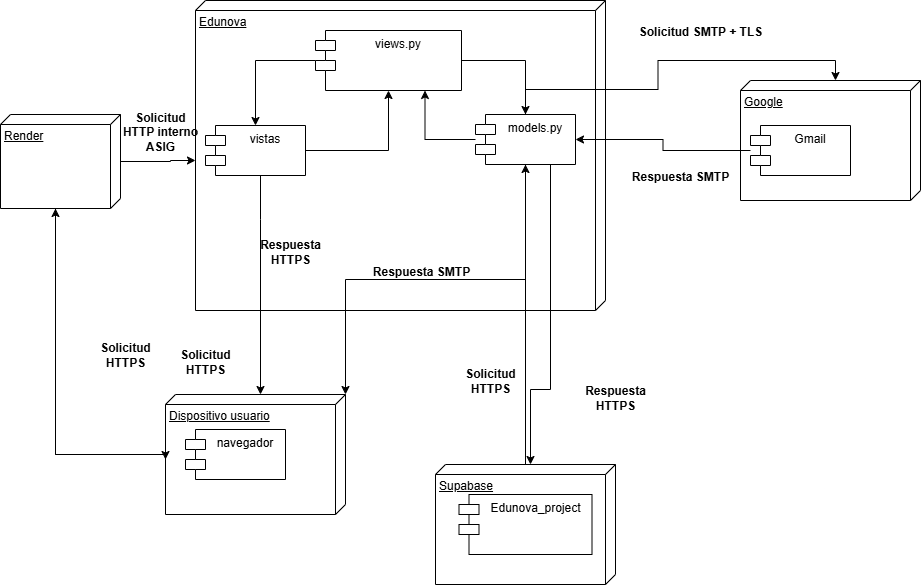

The diagram above was exported from draw.io. Its source (the exported page's mxGraphModel, read from the mxfile embedded in the PNG):
<mxGraphModel dx="2241" dy="757" grid="1" gridSize="10" guides="1" tooltips="1" connect="1" arrows="1" fold="1" page="1" pageScale="1" pageWidth="827" pageHeight="1169" math="0" shadow="0">
  <root>
    <mxCell id="0" />
    <mxCell id="1" parent="0" />
    <mxCell id="aOuXRdl7WlmaA9nuVtIb-1" parent="1" style="verticalAlign=top;align=left;spacingTop=8;spacingLeft=2;spacingRight=12;shape=cube;size=10;direction=south;fontStyle=4;html=1;whiteSpace=wrap;" value="Dispositivo usuario" vertex="1">
      <mxGeometry height="120" width="180" x="35" y="455" as="geometry" />
    </mxCell>
    <mxCell id="aOuXRdl7WlmaA9nuVtIb-2" parent="1" style="verticalAlign=top;align=left;spacingTop=8;spacingLeft=2;spacingRight=12;shape=cube;size=10;direction=south;fontStyle=4;html=1;whiteSpace=wrap;" value="Edunova" vertex="1">
      <mxGeometry height="310" width="410" x="65" y="61" as="geometry" />
    </mxCell>
    <mxCell id="aOuXRdl7WlmaA9nuVtIb-4" parent="1" style="shape=module;align=left;spacingLeft=20;align=center;verticalAlign=top;whiteSpace=wrap;html=1;" value="navegador" vertex="1">
      <mxGeometry height="50" width="100" x="55" y="490" as="geometry" />
    </mxCell>
    <mxCell id="aOuXRdl7WlmaA9nuVtIb-9" edge="1" parent="1" source="aOuXRdl7WlmaA9nuVtIb-6" style="edgeStyle=orthogonalEdgeStyle;rounded=0;orthogonalLoop=1;jettySize=auto;html=1;entryX=0.5;entryY=0;entryDx=0;entryDy=0;" target="aOuXRdl7WlmaA9nuVtIb-7">
      <mxGeometry relative="1" as="geometry" />
    </mxCell>
    <mxCell id="aOuXRdl7WlmaA9nuVtIb-11" edge="1" parent="1" source="aOuXRdl7WlmaA9nuVtIb-6" style="edgeStyle=orthogonalEdgeStyle;rounded=0;orthogonalLoop=1;jettySize=auto;html=1;" target="aOuXRdl7WlmaA9nuVtIb-10">
      <mxGeometry relative="1" as="geometry" />
    </mxCell>
    <mxCell id="aOuXRdl7WlmaA9nuVtIb-6" parent="1" style="shape=module;align=left;spacingLeft=20;align=center;verticalAlign=top;whiteSpace=wrap;html=1;" value="views.py" vertex="1">
      <mxGeometry height="60" width="146" x="185" y="91" as="geometry" />
    </mxCell>
    <mxCell id="aOuXRdl7WlmaA9nuVtIb-8" edge="1" parent="1" source="aOuXRdl7WlmaA9nuVtIb-7" style="edgeStyle=orthogonalEdgeStyle;rounded=0;orthogonalLoop=1;jettySize=auto;html=1;entryX=0.5;entryY=1;entryDx=0;entryDy=0;" target="aOuXRdl7WlmaA9nuVtIb-6">
      <mxGeometry relative="1" as="geometry" />
    </mxCell>
    <mxCell id="YCLety72QQlcp6Ip5nbC-2" edge="1" parent="1" source="aOuXRdl7WlmaA9nuVtIb-7" style="edgeStyle=orthogonalEdgeStyle;rounded=0;orthogonalLoop=1;jettySize=auto;html=1;defaultLabelBackgroundColor=page;entryX=0;entryY=0.5;entryDx=0;entryDy=-5;entryPerimeter=0;" target="aOuXRdl7WlmaA9nuVtIb-1">
      <mxGeometry relative="1" as="geometry">
        <Array as="points">
          <mxPoint x="130" y="280" />
          <mxPoint x="130" y="280" />
        </Array>
      </mxGeometry>
    </mxCell>
    <mxCell id="aOuXRdl7WlmaA9nuVtIb-7" parent="1" style="shape=module;align=left;spacingLeft=20;align=center;verticalAlign=top;whiteSpace=wrap;html=1;" value="vistas" vertex="1">
      <mxGeometry height="50" width="100" x="75" y="186" as="geometry" />
    </mxCell>
    <mxCell id="aOuXRdl7WlmaA9nuVtIb-12" edge="1" parent="1" source="aOuXRdl7WlmaA9nuVtIb-10" style="edgeStyle=orthogonalEdgeStyle;rounded=0;orthogonalLoop=1;jettySize=auto;html=1;entryX=0.75;entryY=1;entryDx=0;entryDy=0;" target="aOuXRdl7WlmaA9nuVtIb-6">
      <mxGeometry relative="1" as="geometry" />
    </mxCell>
    <mxCell id="aOuXRdl7WlmaA9nuVtIb-15" edge="1" parent="1" source="aOuXRdl7WlmaA9nuVtIb-10" style="edgeStyle=orthogonalEdgeStyle;rounded=0;orthogonalLoop=1;jettySize=auto;html=1;entryX=0;entryY=0.5;entryDx=0;entryDy=-5;exitX=0.75;exitY=1;exitDx=0;exitDy=0;entryPerimeter=0;" target="gefr9I4bzlpXbSAWOdDI-1">
      <mxGeometry relative="1" x="-0.0187" as="geometry">
        <Array as="points">
          <mxPoint x="420" y="450" />
          <mxPoint x="400" y="450" />
        </Array>
        <mxPoint x="860" y="460" as="targetPoint" />
      </mxGeometry>
    </mxCell>
    <mxCell id="aOuXRdl7WlmaA9nuVtIb-10" parent="1" style="shape=module;align=left;spacingLeft=20;align=center;verticalAlign=top;whiteSpace=wrap;html=1;" value="models.py" vertex="1">
      <mxGeometry height="50" width="100" x="345" y="175" as="geometry" />
    </mxCell>
    <mxCell id="aOuXRdl7WlmaA9nuVtIb-14" edge="1" parent="1" source="gefr9I4bzlpXbSAWOdDI-2" style="edgeStyle=orthogonalEdgeStyle;rounded=0;orthogonalLoop=1;jettySize=auto;html=1;entryX=0.5;entryY=1;entryDx=0;entryDy=0;" target="aOuXRdl7WlmaA9nuVtIb-10">
      <mxGeometry relative="1" as="geometry">
        <mxPoint x="793.5" y="430" as="sourcePoint" />
      </mxGeometry>
    </mxCell>
    <mxCell id="aOuXRdl7WlmaA9nuVtIb-16" parent="1" style="verticalAlign=top;align=left;spacingTop=8;spacingLeft=2;spacingRight=12;shape=cube;size=10;direction=south;fontStyle=4;html=1;whiteSpace=wrap;fillColor=none;" value="Render" vertex="1">
      <mxGeometry height="94" width="120" x="-130" y="175" as="geometry" />
    </mxCell>
    <mxCell id="gefr9I4bzlpXbSAWOdDI-1" parent="1" style="verticalAlign=top;align=left;spacingTop=8;spacingLeft=2;spacingRight=12;shape=cube;size=10;direction=south;fontStyle=4;html=1;whiteSpace=wrap;" value="Supabase" vertex="1">
      <mxGeometry height="120" width="180" x="305" y="525" as="geometry" />
    </mxCell>
    <mxCell id="gefr9I4bzlpXbSAWOdDI-2" parent="1" style="shape=module;align=left;spacingLeft=20;align=center;verticalAlign=top;whiteSpace=wrap;html=1;" value="Edunova_project" vertex="1">
      <mxGeometry height="60" width="133" x="328.5" y="555" as="geometry" />
    </mxCell>
    <mxCell id="YCLety72QQlcp6Ip5nbC-1" edge="1" parent="1" source="aOuXRdl7WlmaA9nuVtIb-1" style="edgeStyle=orthogonalEdgeStyle;rounded=0;orthogonalLoop=1;jettySize=auto;html=1;entryX=1;entryY=0.5;entryDx=0;entryDy=5;entryPerimeter=0;defaultLabelBackgroundColor=page;" target="aOuXRdl7WlmaA9nuVtIb-16">
      <mxGeometry relative="1" x="0.0192" as="geometry" />
    </mxCell>
    <mxCell id="YCLety72QQlcp6Ip5nbC-3" parent="1" style="verticalAlign=top;align=left;spacingTop=8;spacingLeft=2;spacingRight=12;shape=cube;size=10;direction=south;fontStyle=4;html=1;whiteSpace=wrap;" value="Google" vertex="1">
      <mxGeometry height="120" width="180" x="610" y="141" as="geometry" />
    </mxCell>
    <mxCell id="YCLety72QQlcp6Ip5nbC-9" edge="1" parent="1" source="YCLety72QQlcp6Ip5nbC-4" style="edgeStyle=orthogonalEdgeStyle;rounded=0;orthogonalLoop=1;jettySize=auto;html=1;defaultLabelBackgroundColor=page;entryX=1;entryY=0.5;entryDx=0;entryDy=0;" target="aOuXRdl7WlmaA9nuVtIb-10">
      <mxGeometry relative="1" as="geometry">
        <mxPoint x="540" y="190" as="targetPoint" />
      </mxGeometry>
    </mxCell>
    <mxCell id="YCLety72QQlcp6Ip5nbC-4" parent="1" style="shape=module;align=left;spacingLeft=20;align=center;verticalAlign=top;whiteSpace=wrap;html=1;" value="Gmail" vertex="1">
      <mxGeometry height="50" width="100" x="620" y="186" as="geometry" />
    </mxCell>
    <mxCell id="aOuXRdl7WlmaA9nuVtIb-5" parent="1" style="text;align=center;fontStyle=1;verticalAlign=middle;spacingLeft=3;spacingRight=3;strokeColor=none;rotatable=0;points=[[0,0.5],[1,0.5]];portConstraint=eastwest;html=1;" value="Solicitud&lt;br&gt;&lt;div&gt;HTTPS&lt;/div&gt;" vertex="1">
      <mxGeometry height="26" width="80" x="35" y="410" as="geometry" />
    </mxCell>
    <mxCell id="YCLety72QQlcp6Ip5nbC-6" parent="1" style="text;align=center;fontStyle=1;verticalAlign=middle;spacingLeft=3;spacingRight=3;strokeColor=none;rotatable=0;points=[[0,0.5],[1,0.5]];portConstraint=eastwest;html=1;" value="Respuesta&lt;br&gt;&lt;div&gt;HTTPS&lt;/div&gt;" vertex="1">
      <mxGeometry height="26" width="80" x="120" y="300" as="geometry" />
    </mxCell>
    <mxCell id="YCLety72QQlcp6Ip5nbC-7" parent="1" style="text;align=center;fontStyle=1;verticalAlign=middle;spacingLeft=3;spacingRight=3;strokeColor=none;rotatable=0;points=[[0,0.5],[1,0.5]];portConstraint=eastwest;html=1;" value="Solicitud&lt;br&gt;&lt;div&gt;HTTPS&lt;/div&gt;" vertex="1">
      <mxGeometry height="26" width="80" x="320" y="429" as="geometry" />
    </mxCell>
    <mxCell id="YCLety72QQlcp6Ip5nbC-8" parent="1" style="text;align=center;fontStyle=1;verticalAlign=middle;spacingLeft=3;spacingRight=3;strokeColor=none;rotatable=0;points=[[0,0.5],[1,0.5]];portConstraint=eastwest;html=1;" value="Respuesta &lt;br&gt;HTTPS" vertex="1">
      <mxGeometry height="26" width="80" x="445" y="446" as="geometry" />
    </mxCell>
    <mxCell id="YCLety72QQlcp6Ip5nbC-10" edge="1" parent="1" source="aOuXRdl7WlmaA9nuVtIb-10" style="edgeStyle=orthogonalEdgeStyle;rounded=0;orthogonalLoop=1;jettySize=auto;html=1;entryX=0;entryY=0.5;entryDx=0;entryDy=-5;entryPerimeter=0;defaultLabelBackgroundColor=page;" target="YCLety72QQlcp6Ip5nbC-3">
      <mxGeometry relative="1" x="0.0677" as="geometry">
        <Array as="points">
          <mxPoint x="395" y="150" />
          <mxPoint x="527.5" y="150" />
          <mxPoint x="527.5" y="121" />
          <mxPoint x="705" y="121" />
        </Array>
      </mxGeometry>
    </mxCell>
    <mxCell id="YCLety72QQlcp6Ip5nbC-11" parent="1" style="text;align=center;fontStyle=1;verticalAlign=middle;spacingLeft=3;spacingRight=3;strokeColor=none;rotatable=0;points=[[0,0.5],[1,0.5]];portConstraint=eastwest;html=1;" value="Solicitud SMTP + TLS" vertex="1">
      <mxGeometry height="26" width="80" x="530" y="80" as="geometry" />
    </mxCell>
    <mxCell id="YCLety72QQlcp6Ip5nbC-12" parent="1" style="text;align=center;fontStyle=1;verticalAlign=middle;spacingLeft=3;spacingRight=3;strokeColor=none;rotatable=0;points=[[0,0.5],[1,0.5]];portConstraint=eastwest;html=1;" value="Respuesta SMTP" vertex="1">
      <mxGeometry height="26" width="80" x="510" y="225" as="geometry" />
    </mxCell>
    <mxCell id="YCLety72QQlcp6Ip5nbC-14" edge="1" parent="1" source="aOuXRdl7WlmaA9nuVtIb-10" style="edgeStyle=orthogonalEdgeStyle;rounded=0;orthogonalLoop=1;jettySize=auto;html=1;entryX=0;entryY=0;entryDx=0;entryDy=0;entryPerimeter=0;defaultLabelBackgroundColor=page;" target="aOuXRdl7WlmaA9nuVtIb-1">
      <mxGeometry relative="1" as="geometry">
        <Array as="points">
          <mxPoint x="395" y="340" />
          <mxPoint x="215" y="340" />
        </Array>
      </mxGeometry>
    </mxCell>
    <mxCell id="YCLety72QQlcp6Ip5nbC-15" parent="1" style="text;align=center;fontStyle=1;verticalAlign=middle;spacingLeft=3;spacingRight=3;strokeColor=none;rotatable=0;points=[[0,0.5],[1,0.5]];portConstraint=eastwest;html=1;" value="Respuesta SMTP" vertex="1">
      <mxGeometry height="26" width="80" x="251" y="320" as="geometry" />
    </mxCell>
    <mxCell id="_NVNbZyANGWE69e2BzdJ-1" edge="1" parent="1" source="aOuXRdl7WlmaA9nuVtIb-16" style="edgeStyle=orthogonalEdgeStyle;rounded=0;orthogonalLoop=1;jettySize=auto;html=1;entryX=0.5;entryY=1;entryDx=5;entryDy=0;entryPerimeter=0;defaultLabelBackgroundColor=page;exitX=1;exitY=0.5;exitDx=0;exitDy=5;exitPerimeter=0;" target="aOuXRdl7WlmaA9nuVtIb-1">
      <mxGeometry relative="1" as="geometry">
        <Array as="points">
          <mxPoint x="-75" y="515" />
          <mxPoint x="35" y="515" />
        </Array>
      </mxGeometry>
    </mxCell>
    <mxCell id="_NVNbZyANGWE69e2BzdJ-2" edge="1" parent="1" source="aOuXRdl7WlmaA9nuVtIb-16" style="edgeStyle=orthogonalEdgeStyle;rounded=0;orthogonalLoop=1;jettySize=auto;html=1;entryX=0.5;entryY=1;entryDx=5;entryDy=0;entryPerimeter=0;defaultLabelBackgroundColor=page;" target="aOuXRdl7WlmaA9nuVtIb-2">
      <mxGeometry relative="1" x="0.0217" as="geometry">
        <Array as="points">
          <mxPoint x="40" y="222" />
          <mxPoint x="40" y="221" />
        </Array>
      </mxGeometry>
    </mxCell>
    <mxCell id="_NVNbZyANGWE69e2BzdJ-3" parent="1" style="text;align=center;fontStyle=1;verticalAlign=middle;spacingLeft=3;spacingRight=3;strokeColor=none;rotatable=0;points=[[0,0.5],[1,0.5]];portConstraint=eastwest;html=1;" value="Solicitud&lt;br&gt;&lt;div&gt;HTTPS&lt;/div&gt;" vertex="1">
      <mxGeometry height="26" width="80" x="-45" y="403" as="geometry" />
    </mxCell>
    <mxCell id="_NVNbZyANGWE69e2BzdJ-4" parent="1" style="text;align=center;fontStyle=1;verticalAlign=middle;spacingLeft=3;spacingRight=3;strokeColor=none;rotatable=0;points=[[0,0.5],[1,0.5]];portConstraint=eastwest;html=1;" value="Solicitud&lt;br&gt;&lt;div&gt;HTTP interno&lt;br&gt;ASIG&lt;/div&gt;" vertex="1">
      <mxGeometry height="26" width="80" x="-10" y="180" as="geometry" />
    </mxCell>
  </root>
</mxGraphModel>